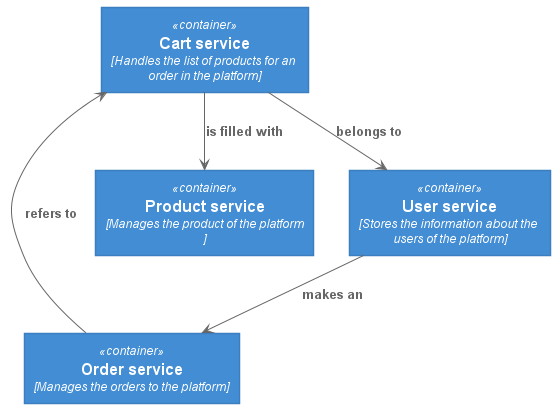

The diagram above was rendered by PlantUML. Its source (embedded in the PNG):
@startuml Cart_Service_Design

!include ./C4-PlantUML/C4_Container.puml

Container(products, "Product service", "Manages the product of the platform" )
Container(user, "User service", "Stores the information about the users of the platform")
Container(order, "Order service", "Manages the orders to the platform")
Container(cart, "Cart service", "Handles the list of products for an order in the platform")

Rel(cart, products, "is filled with")
Rel(cart, user, "belongs to")
Rel(user, order, "makes an")
Rel(order, cart, "refers to")

@enduml